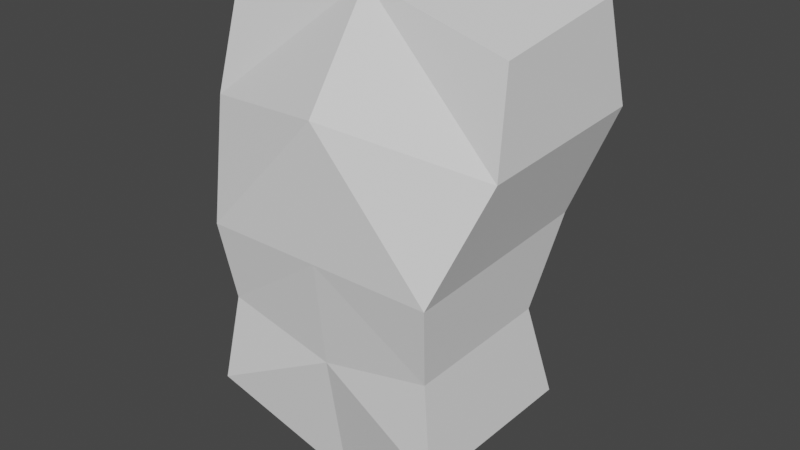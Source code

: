 # Source: humanoid.blend  (saved by Blender 3.4.6; exported with 4.5.12 LTS)
import bpy
from mathutils import Matrix  # noqa: F401  (used for matrix-valued properties, if any)

bpy.ops.wm.read_factory_settings(use_empty=True)
scene = bpy.context.scene
scene.name = 'Scene'

# ---- collections
col_collection = bpy.data.collections.new('Collection'); scene.collection.children.link(col_collection)

# ---- world
world_world = bpy.data.worlds.new('World'); scene.world = world_world
world_world.use_nodes = True; world_world.node_tree.nodes.clear()
_N = world_world.node_tree.nodes; _L = world_world.node_tree.links
n0 = _N.new('ShaderNodeOutputWorld'); n0.name = 'World Output'; n0.location = (300, 300)
n1 = _N.new('ShaderNodeBackground'); n1.name = 'Background'; n1.location = (10, 300)
n1.inputs[0].default_value = (0.05088, 0.05088, 0.05088, 1.0)
_L.new(n1.outputs[0], n0.inputs[0])
n0.is_active_output = True
world_world.color = (0.05088, 0.05088, 0.05088)
world_world.use_sun_shadow = False
world_world.sun_shadow_jitter_overblur = 0.0

# ---- meshes
me_cube_001 = bpy.data.meshes.new('Cube.001')
me_cube_001.from_pydata([(0.1565, -0.1377, 0.01014), (0.1802, -0.06135, 0.4625), (0.1565, 0.09153, 0.007853), (0.1802, 0.1167, 0.4851), (0.0, 0.1259, -0.09468), (0.0, 0.09153, 0.5203), (0.0, -0.09645, -0.08782), (0.0, -0.05181, 0.5054), (0.1901, 0.143, 0.3615), (0.1486, 0.111, 0.2345), (0.1387, 0.06292, 0.1269), (0.1901, -0.08615, 0.3501), (0.1486, -0.1411, 0.2219), (0.1387, -0.1262, 0.1235), (0.0, -0.1388, 0.3824), (0.0, -0.1411, 0.2219), (0.0, -0.1262, 0.0918), (0.0, 0.143, 0.3378), (0.0, 0.111, 0.2345), (0.0, 0.06292, 0.09524)], [], [(17, 5, 3, 8), (8, 3, 1, 11), (4, 2, 0, 6), (3, 5, 7, 1), (11, 1, 7, 14), (0, 13, 16, 6), (13, 12, 15, 16), (12, 11, 14, 15), (2, 10, 13, 0), (10, 9, 12, 13), (9, 8, 11, 12), (4, 19, 10, 2), (19, 18, 9, 10), (18, 17, 8, 9)])
_uv = me_cube_001.uv_layers.new(name='UVMap')
_uv.uv.foreach_set('vector', [0.5625, 0.375, 0.625, 0.375, 0.625, 0.5, 0.5625, 0.5, 0.5625, 0.5, 0.625, 0.5, 0.625, 0.75, 0.5625, 0.75, 0.25, 0.5, 0.375, 0.5, 0.375, 0.75, 0.25, 0.75, 0.625, 0.5, 0.75, 0.5, 0.75, 0.75, 0.625, 0.75, 0.5625, 0.75, 0.625, 0.75, 0.625, 0.875, 0.5625, 0.875, 0.375, 0.75, 0.4375, 0.75, 0.4375, 0.875, 0.375, 0.875, 0.4375, 0.75, 0.5, 0.75, 0.5, 0.875, 0.4375, 0.875, 0.5, 0.75, 0.5625, 0.75, 0.5625, 0.875, 0.5, 0.875, 0.375, 0.5, 0.4375, 0.5, 0.4375, 0.75, 0.375, 0.75, 0.4375, 0.5, 0.5, 0.5, 0.5, 0.75, 0.4375, 0.75, 0.5, 0.5, 0.5625, 0.5, 0.5625, 0.75, 0.5, 0.75, 0.375, 0.375, 0.4375, 0.375, 0.4375, 0.5, 0.375, 0.5, 0.4375, 0.375, 0.5, 0.375, 0.5, 0.5, 0.4375, 0.5, 0.5, 0.375, 0.5625, 0.375, 0.5625, 0.5, 0.5, 0.5])
me_cube_001.update()

# ---- objects
ob_reference = bpy.data.objects.new('reference', None)
ob_reference_001 = bpy.data.objects.new('reference.001', None)
ob_cube = bpy.data.objects.new('Cube', me_cube_001)

# ---- transforms, parenting, visibility, modifiers, constraints
ob_reference.location = (0.8516, 2.158, 0.9048)
ob_reference.rotation_euler = (7.854, -0.0, 0.0)
ob_reference.scale = (0.5394, 0.5394, 0.5394)
ob_reference.empty_display_type = 'IMAGE'
ob_reference.empty_display_size = 5.0
ob_reference_001.location = (-1.62, 0.09844, 0.9048)
ob_reference_001.rotation_euler = (4.712, -3.142, 4.712)
ob_reference_001.scale = (0.5394, 0.5394, 0.5394)
ob_reference_001.empty_display_type = 'IMAGE'
ob_reference_001.empty_display_size = 5.0
ob_cube.location = (0.0, 0.0, 1.0)
_m = ob_cube.modifiers.new('Mirror', 'MIRROR')
_m.use_clip = True

# ---- collection membership
col_collection.objects.link(ob_reference)
col_collection.objects.link(ob_reference_001)
col_collection.objects.link(ob_cube)

# ---- scene / render settings (as saved in the file)
scene.frame_start = 1; scene.frame_end = 250; scene.frame_set(94)
scene.render.engine = 'BLENDER_EEVEE_NEXT'
scene.cycles.sampling_pattern = 'TABULATED_SOBOL'
scene.cycles.use_light_tree = False
scene.view_settings.view_transform = 'Filmic'
bpy.context.view_layer.update()

# ---- added for rendering (the .blend has no active camera and no usable light): camera, sun
cam_auto = bpy.data.cameras.new('AutoCamera')
cam_auto.lens = 50.0
cam_auto.sensor_width = 36.0
cam_auto.clip_end = 1000.0
ob_auto_camera = bpy.data.objects.new('AutoCamera', cam_auto)
scene.collection.objects.link(ob_auto_camera)
ob_auto_camera.location = (0.71875, -0.861524, 1.78779)
ob_auto_camera.rotation_euler = (1.09748, -7.21219e-08, 0.694738)
scene.camera = ob_auto_camera
light_auto_sun = bpy.data.lights.new('AutoSun', 'SUN')
light_auto_sun.energy = 3.0
light_auto_sun.angle = 0.0523599
ob_auto_sun = bpy.data.objects.new('AutoSun', light_auto_sun)
scene.collection.objects.link(ob_auto_sun)
ob_auto_sun.rotation_euler = (0.872665, 0.174533, 0.523599)
bpy.context.view_layer.update()
